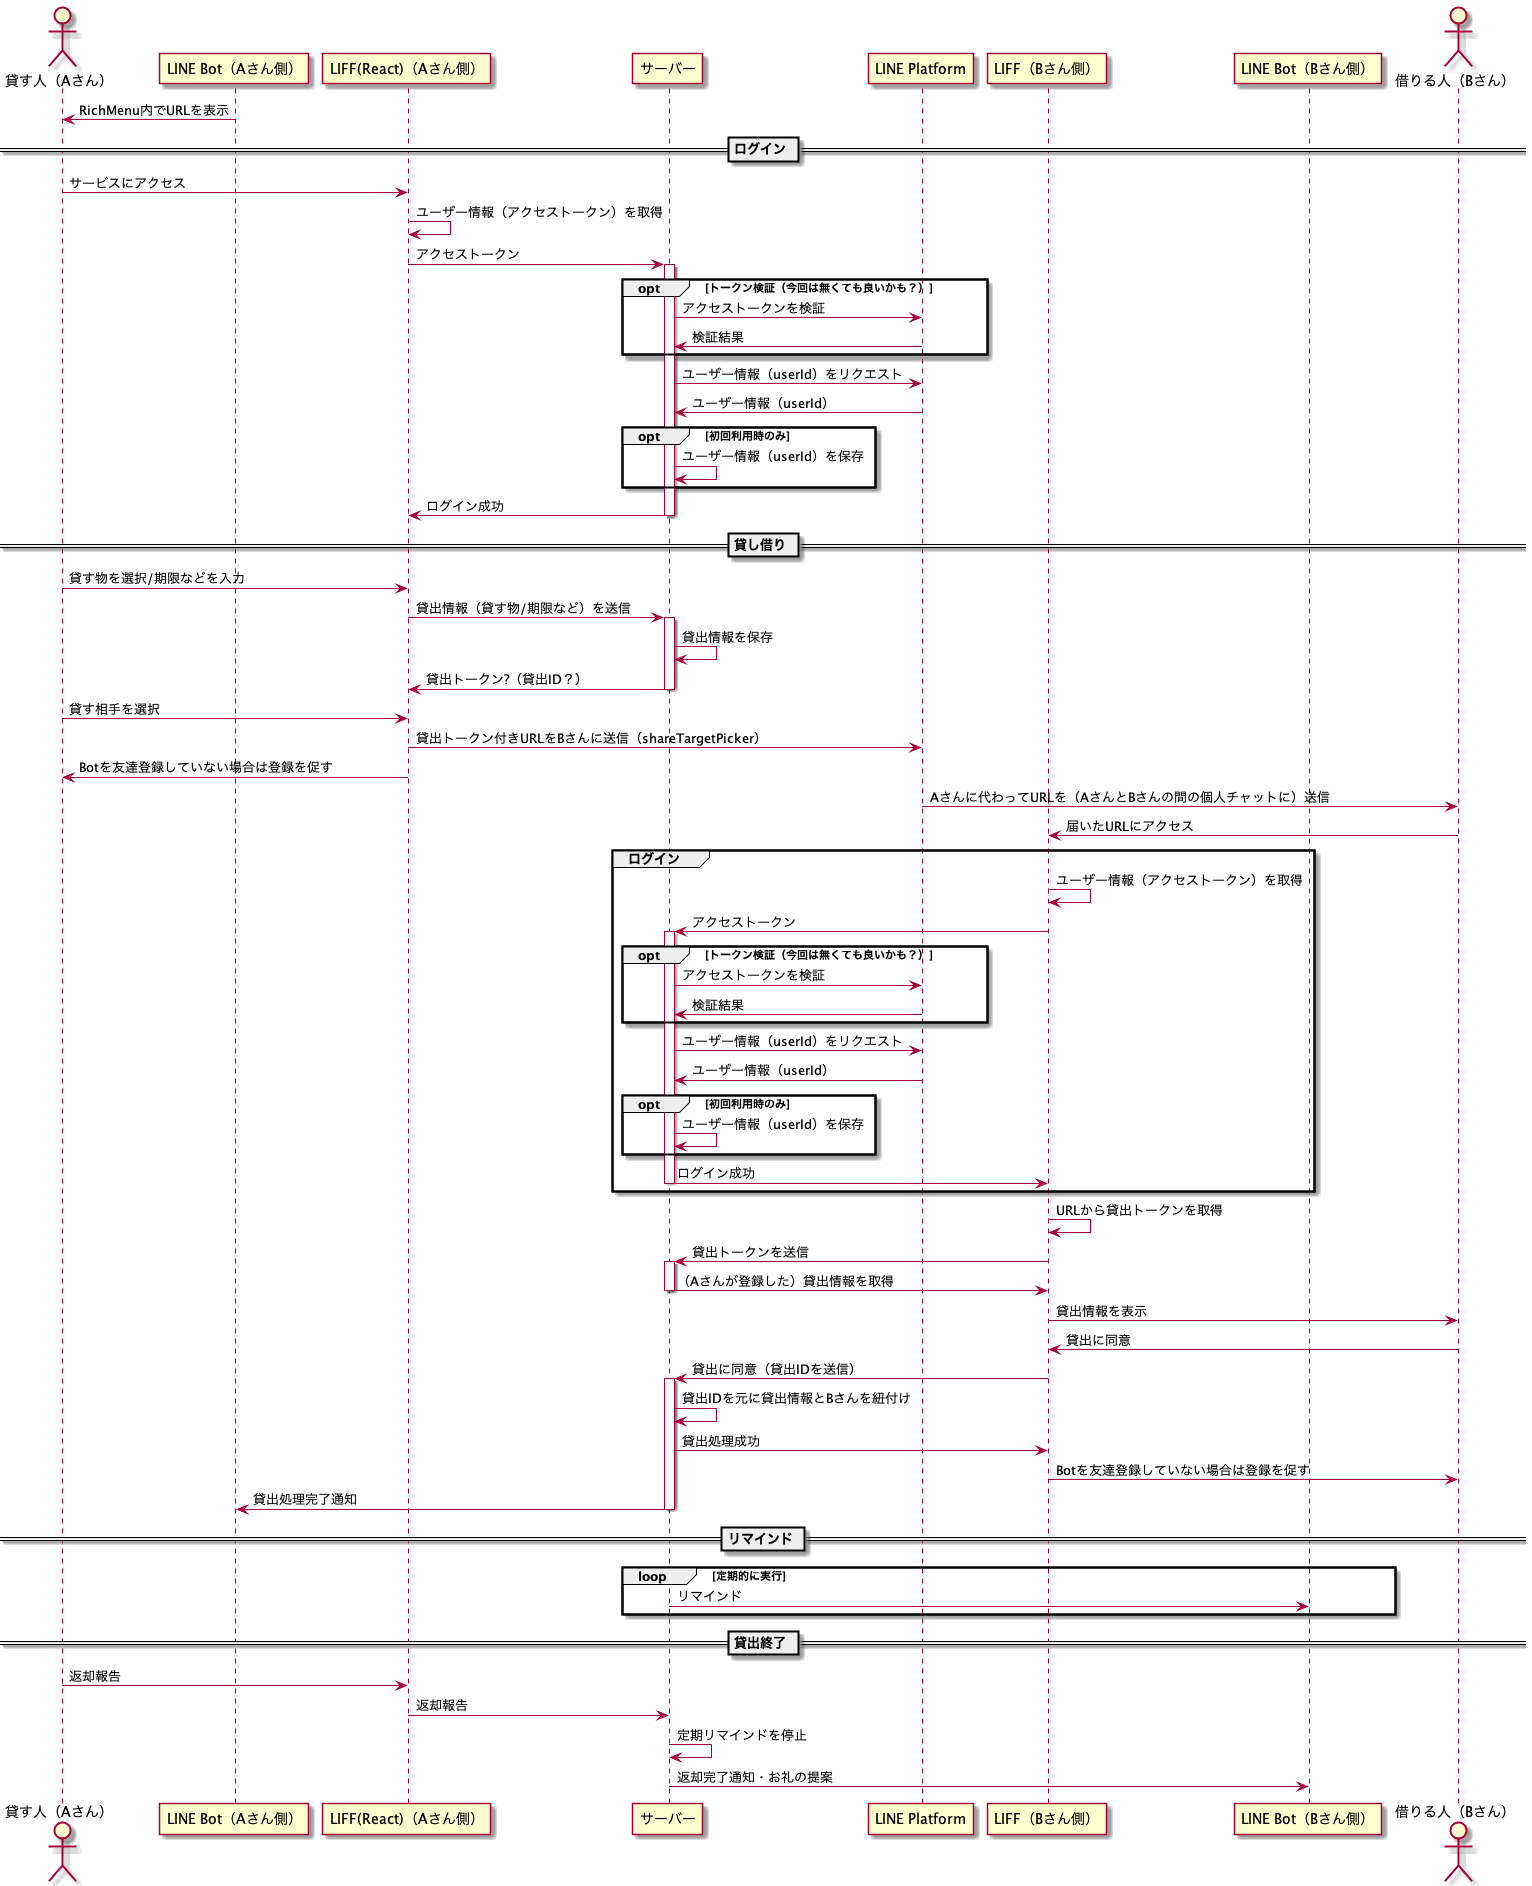

The diagram above was rendered by PlantUML. Its source (embedded in the PNG):
@startuml sequence
actor       "貸す人（Aさん）"      as usera
participant "LINE Bot（Aさん側）" as bota
participant "LIFF(React)（Aさん側）" as liffa
participant "サーバー" as server
participant "LINE Platform" as platform
participant "LIFF（Bさん側）" as liffb
participant "LINE Bot（Bさん側）" as botb
actor "借りる人（Bさん）" as userb

bota -> usera: RichMenu内でURLを表示

== ログイン ==
usera -> liffa: サービスにアクセス
liffa -> liffa: ユーザー情報（アクセストークン）を取得
liffa -> server ++: アクセストークン
opt トークン検証（今回は無くても良いかも？）
  server -> platform: アクセストークンを検証
  platform -> server: 検証結果
end
server -> platform: ユーザー情報（userId）をリクエスト
platform -> server: ユーザー情報（userId）
opt 初回利用時のみ
  server -> server: ユーザー情報（userId）を保存
end
server -> liffa --: ログイン成功

== 貸し借り ==
usera -> liffa: 貸す物を選択/期限などを入力
liffa -> server ++: 貸出情報（貸す物/期限など）を送信
server -> server: 貸出情報を保存
server -> liffa --: 貸出トークン?（貸出ID？）
usera -> liffa: 貸す相手を選択
liffa -> platform: 貸出トークン付きURLをBさんに送信（shareTargetPicker）
liffa -> usera: Botを友達登録していない場合は登録を促す
platform -> userb: Aさんに代わってURLを（AさんとBさんの間の個人チャットに）送信
userb -> liffb: 届いたURLにアクセス
group ログイン
  liffb -> liffb: ユーザー情報（アクセストークン）を取得
  liffb -> server ++: アクセストークン
  opt トークン検証（今回は無くても良いかも？）
    server -> platform: アクセストークンを検証
    platform -> server: 検証結果
  end
  server -> platform: ユーザー情報（userId）をリクエスト
  platform -> server: ユーザー情報（userId）
  opt 初回利用時のみ
    server -> server: ユーザー情報（userId）を保存
  end
  server -> liffb --: ログイン成功
end
liffb -> liffb: URLから貸出トークンを取得
liffb -> server ++: 貸出トークンを送信
server -> liffb --: （Aさんが登録した）貸出情報を取得
liffb -> userb: 貸出情報を表示
userb -> liffb: 貸出に同意
liffb -> server ++: 貸出に同意（貸出IDを送信）
server -> server: 貸出IDを元に貸出情報とBさんを紐付け
server -> liffb: 貸出処理成功
liffb -> userb: Botを友達登録していない場合は登録を促す
server -> bota --: 貸出処理完了通知


== リマインド ==
loop 定期的に実行
  server -> botb: リマインド
end

== 貸出終了 ==
usera -> liffa: 返却報告
liffa -> server: 返却報告
server -> server: 定期リマインドを停止
server -> botb: 返却完了通知・お礼の提案

@enduml